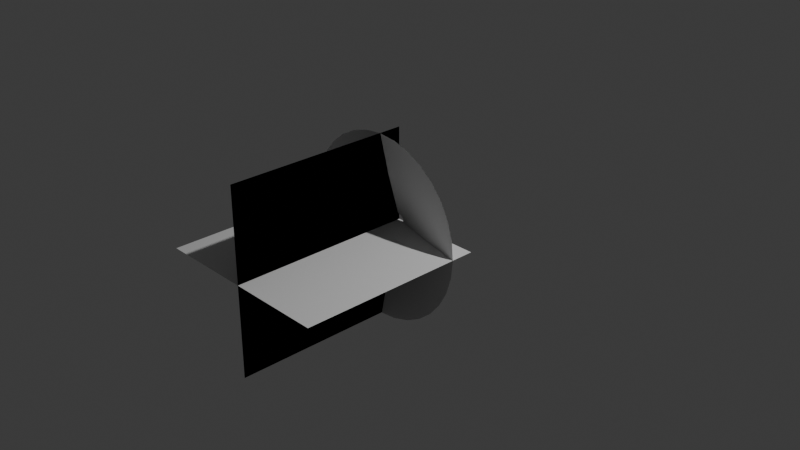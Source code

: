 # Source: untitled.blend  (saved by Blender 4.2.66; exported with 4.5.12 LTS)
import bpy
from mathutils import Matrix  # noqa: F401  (used for matrix-valued properties, if any)

bpy.ops.wm.read_factory_settings(use_empty=True)
scene = bpy.context.scene
scene.name = 'Scene'

# ---- collections
col_collection = bpy.data.collections.new('Collection'); scene.collection.children.link(col_collection)

# ---- world
world_world = bpy.data.worlds.new('World'); scene.world = world_world
world_world.use_nodes = True; world_world.node_tree.nodes.clear()
_N = world_world.node_tree.nodes; _L = world_world.node_tree.links
n0 = _N.new('ShaderNodeOutputWorld'); n0.name = 'World Output'; n0.location = (300, 300)
n1 = _N.new('ShaderNodeBackground'); n1.name = 'Background'; n1.location = (10, 300)
n1.inputs[0].default_value = (0.05088, 0.05088, 0.05088, 1.0)
_L.new(n1.outputs[0], n0.inputs[0])
n0.is_active_output = True
world_world.color = (0.05088, 0.05088, 0.05088)
world_world.sun_shadow_jitter_overblur = 0.0

# ---- cameras
cam_camera = bpy.data.cameras.new('Camera')
cam_camera.clip_end = 100.0
cam_camera.ortho_scale = 7.314

# ---- lights
light_light = bpy.data.lights.new('Light', 'POINT')
light_light.energy = 1000.0
light_light.shadow_soft_size = 0.1

# ---- meshes
me_circle = bpy.data.meshes.new('Circle')
me_circle.from_pydata([(-8.882e-16, -0.2478, 0.9967), (-0.1951, -0.2478, 0.9775), (-0.3827, -0.2478, 0.9206), (-0.5556, -0.2478, 0.8282), (-0.7071, -0.2478, 0.7038), (-0.8315, -0.2478, 0.5523), (-0.9239, -0.2478, 0.3794), (-0.9808, -0.2478, 0.1918), (-1.0, -0.2478, -0.003296), (-0.9808, -0.2478, -0.1984), (-0.9239, -0.2478, -0.386), (-0.8315, -0.2478, -0.5589), (-0.7071, -0.2478, -0.7104), (-0.5556, -0.2478, -0.8348), (-0.3827, -0.2478, -0.9272), (-0.1951, -0.2478, -0.9841), (-8.882e-16, -0.2478, -1.003), (0.1951, -0.2478, -0.9841), (0.3827, -0.2478, -0.9272), (0.5556, -0.2478, -0.8348), (0.7071, -0.2478, -0.7104), (0.8315, -0.2478, -0.5589), (0.9239, -0.2478, -0.386), (0.9808, -0.2478, -0.1984), (1.0, -0.2478, -0.003296), (0.9808, -0.2478, 0.1918), (0.9239, -0.2478, 0.3794), (0.8315, -0.2478, 0.5523), (0.7071, -0.2478, 0.7038), (0.5556, -0.2478, 0.8282), (0.3827, -0.2478, 0.9206), (0.1951, -0.2478, 0.9775), (-1.46e-08, -0.01423, 0.07027), (-0.01435, -0.01423, 0.06886), (-0.02815, -0.01423, 0.06467), (-0.04087, -0.01423, 0.05788), (-0.05201, -0.01423, 0.04873), (-0.06116, -0.01423, 0.03758), (-0.06796, -0.01423, 0.02486), (-0.07215, -0.01423, 0.01106), (-0.07356, -0.01423, -0.003287), (-0.07215, -0.01423, -0.01764), (-0.06796, -0.01423, -0.03144), (-0.06116, -0.01423, -0.04415), (-0.05201, -0.01423, -0.0553), (-0.04087, -0.01422, -0.06445), (-0.02815, -0.01422, -0.07125), (-0.01435, -0.01422, -0.07543), (-1.46e-08, -0.01422, -0.07685), (0.01435, -0.01422, -0.07543), (0.02815, -0.01422, -0.07125), (0.04087, -0.01422, -0.06445), (0.05201, -0.01423, -0.0553), (0.06116, -0.01423, -0.04415), (0.06796, -0.01423, -0.03144), (0.07215, -0.01423, -0.01764), (0.07356, -0.01423, -0.003287), (0.07215, -0.01423, 0.01106), (0.06796, -0.01423, 0.02486), (0.06116, -0.01423, 0.03758), (0.05201, -0.01423, 0.04873), (0.04087, -0.01423, 0.05788), (0.02815, -0.01423, 0.06467), (0.01435, -0.01423, 0.06886), (0.5368, -0.1431, -0.003292), (0.5265, -0.1431, 0.1014), (-0.4463, -0.1431, -0.3015), (-0.3796, -0.1431, -0.3829), (0.4959, -0.1431, 0.2021), (-0.2982, -0.1431, -0.4496), (0.4463, -0.1431, 0.2949), (-0.2054, -0.1431, -0.4992), (-7.298e-09, -0.1431, 0.5335), (-0.1047, -0.1431, 0.5232), (0.3796, -0.1431, 0.3763), (-0.1047, -0.1431, -0.5298), (-0.2054, -0.1431, 0.4926), (0.2982, -0.1431, 0.443), (-7.298e-09, -0.1431, -0.5401), (-0.2982, -0.1431, 0.443), (0.2054, -0.1431, 0.4926), (0.1047, -0.1431, -0.5298), (-0.3796, -0.1431, 0.3763), (0.1047, -0.1431, 0.5232), (0.2054, -0.1431, -0.4992), (-0.4463, -0.1431, 0.2949), (0.2982, -0.1431, -0.4496), (-0.4959, -0.1431, 0.2021), (0.3796, -0.1431, -0.3829), (-0.5265, -0.1431, 0.1014), (0.4463, -0.1431, -0.3015), (-0.5368, -0.1431, -0.003292), (0.4959, -0.1431, -0.2087), (-0.5265, -0.1431, -0.108), (0.5265, -0.1431, -0.108), (-0.4959, -0.1431, -0.2087)], [], [(65, 64, 56, 57), (67, 66, 43, 44), (68, 65, 57, 58), (69, 67, 44, 45), (70, 68, 58, 59), (71, 69, 45, 46), (73, 72, 32, 33), (74, 70, 59, 60), (75, 71, 46, 47), (76, 73, 33, 34), (77, 74, 60, 61), (78, 75, 47, 48), (79, 76, 34, 35), (80, 77, 61, 62), (81, 78, 48, 49), (82, 79, 35, 36), (83, 80, 62, 63), (84, 81, 49, 50), (85, 82, 36, 37), (72, 83, 63, 32), (86, 84, 50, 51), (87, 85, 37, 38), (88, 86, 51, 52), (89, 87, 38, 39), (90, 88, 52, 53), (91, 89, 39, 40), (92, 90, 53, 54), (93, 91, 40, 41), (94, 92, 54, 55), (95, 93, 41, 42), (64, 94, 55, 56), (66, 95, 42, 43), (11, 10, 95, 66), (24, 23, 94, 64), (10, 9, 93, 95), (23, 22, 92, 94), (9, 8, 91, 93), (22, 21, 90, 92), (8, 7, 89, 91), (21, 20, 88, 90), (7, 6, 87, 89), (20, 19, 86, 88), (6, 5, 85, 87), (19, 18, 84, 86), (0, 31, 83, 72), (5, 4, 82, 85), (18, 17, 81, 84), (31, 30, 80, 83), (4, 3, 79, 82), (17, 16, 78, 81), (30, 29, 77, 80), (3, 2, 76, 79), (16, 15, 75, 78), (29, 28, 74, 77), (2, 1, 73, 76), (15, 14, 71, 75), (28, 27, 70, 74), (1, 0, 72, 73), (14, 13, 69, 71), (27, 26, 68, 70), (13, 12, 67, 69), (26, 25, 65, 68), (12, 11, 66, 67), (25, 24, 64, 65)])
me_circle.polygons.foreach_set('use_smooth', [True] * 64)
_uv = me_circle.uv_layers.new(name='UVMap')
_uv.uv.foreach_set('vector', [0.5316, 0.5, 0.5004, 0.5, 0.5004, 1.0, 0.5316, 1.0, 0.1257, 0.5, 0.09448, 0.5, 0.09447, 1.0, 0.1257, 1.0, 0.5629, 0.5, 0.5316, 0.5, 0.5316, 1.0, 0.5628, 1.0, 0.1569, 0.5, 0.1257, 0.5, 0.1257, 1.0, 0.1569, 1.0, 0.5941, 0.5, 0.5629, 0.5, 0.5628, 1.0, 0.5941, 1.0, 0.1882, 0.5, 0.1569, 0.5, 0.1569, 1.0, 0.1881, 1.0, 0.7814, 0.5, 0.7502, 0.5, 0.7502, 1.0, 0.7814, 1.0, 0.6253, 0.5, 0.5941, 0.5, 0.5941, 1.0, 0.6253, 1.0, 0.2194, 0.5, 0.1882, 0.5, 0.1881, 1.0, 0.2194, 1.0, 0.8127, 0.5, 0.7814, 0.5, 0.7814, 1.0, 0.8126, 1.0, 0.6565, 0.5, 0.6253, 0.5, 0.6253, 1.0, 0.6565, 1.0, 0.2506, 0.5, 0.2194, 0.5, 0.2194, 1.0, 0.2506, 1.0, 0.8439, 0.5, 0.8127, 0.5, 0.8126, 1.0, 0.8439, 1.0, 0.6878, 0.5, 0.6565, 0.5, 0.6565, 1.0, 0.6877, 1.0, 0.2818, 0.5, 0.2506, 0.5, 0.2506, 1.0, 0.2818, 1.0, 0.8751, 0.5, 0.8439, 0.5, 0.8439, 1.0, 0.8751, 1.0, 0.719, 0.5, 0.6878, 0.5, 0.6877, 1.0, 0.719, 1.0, 0.3131, 0.5, 0.2818, 0.5, 0.2818, 1.0, 0.313, 1.0, 0.9063, 0.5, 0.8751, 0.5, 0.8751, 1.0, 0.9063, 1.0, 0.7502, 0.5, 0.719, 0.5, 0.719, 1.0, 0.7502, 1.0, 0.3443, 0.5, 0.3131, 0.5, 0.313, 1.0, 0.3443, 1.0, 0.9376, 0.5, 0.9063, 0.5, 0.9063, 1.0, 0.9375, 1.0, 0.3755, 0.5, 0.3443, 0.5, 0.3443, 1.0, 0.3755, 1.0, 0.9688, 0.5, 0.9376, 0.5, 0.9375, 1.0, 0.9688, 1.0, 0.4067, 0.5, 0.3755, 0.5, 0.3755, 1.0, 0.4067, 1.0, 1.0, 0.5, 0.9688, 0.5, 0.9688, 1.0, 1.0, 1.0, 0.438, 0.5, 0.4067, 0.5, 0.4067, 1.0, 0.4379, 1.0, 0.03203, 0.5, 0.0008079, 0.5, 0.0007988, 1.0, 0.03202, 1.0, 0.4692, 0.5, 0.438, 0.5, 0.4379, 1.0, 0.4692, 1.0, 0.06326, 0.5, 0.03203, 0.5, 0.03202, 1.0, 0.06325, 1.0, 0.5004, 0.5, 0.4692, 0.5, 0.4692, 1.0, 0.5004, 1.0, 0.09448, 0.5, 0.06326, 0.5, 0.06325, 1.0, 0.09447, 1.0, 0.09449, 6.127e-05, 0.06327, 6.068e-05, 0.06326, 0.5, 0.09448, 0.5, 0.5004, 6.86e-05, 0.4692, 6.801e-05, 0.4692, 0.5, 0.5004, 0.5, 0.06327, 6.068e-05, 0.03204, 6.014e-05, 0.03203, 0.5, 0.06326, 0.5, 0.4692, 6.801e-05, 0.438, 6.747e-05, 0.438, 0.5, 0.4692, 0.5, 0.03204, 6.014e-05, 0.0008169, 5.96e-05, 0.0008079, 0.5, 0.03203, 0.5, 0.438, 6.747e-05, 0.4067, 6.694e-05, 0.4067, 0.5, 0.438, 0.5, 1.0, 7.766e-05, 0.9688, 7.713e-05, 0.9688, 0.5, 1.0, 0.5, 0.4067, 6.694e-05, 0.3755, 6.634e-05, 0.3755, 0.5, 0.4067, 0.5, 0.9688, 7.713e-05, 0.9376, 7.659e-05, 0.9376, 0.5, 0.9688, 0.5, 0.3755, 6.634e-05, 0.3443, 6.574e-05, 0.3443, 0.5, 0.3755, 0.5, 0.9376, 7.659e-05, 0.9063, 7.6e-05, 0.9063, 0.5, 0.9376, 0.5, 0.3443, 6.574e-05, 0.3131, 6.521e-05, 0.3131, 0.5, 0.3443, 0.5, 0.7502, 7.313e-05, 0.719, 7.26e-05, 0.719, 0.5, 0.7502, 0.5, 0.9063, 7.6e-05, 0.8751, 7.54e-05, 0.8751, 0.5, 0.9063, 0.5, 0.3131, 6.521e-05, 0.2818, 6.461e-05, 0.2818, 0.5, 0.3131, 0.5, 0.719, 7.26e-05, 0.6878, 7.2e-05, 0.6878, 0.5, 0.719, 0.5, 0.8751, 7.54e-05, 0.8439, 7.486e-05, 0.8439, 0.5, 0.8751, 0.5, 0.2818, 6.461e-05, 0.2506, 6.407e-05, 0.2506, 0.5, 0.2818, 0.5, 0.6878, 7.2e-05, 0.6565, 7.147e-05, 0.6565, 0.5, 0.6878, 0.5, 0.8439, 7.486e-05, 0.8127, 7.433e-05, 0.8127, 0.5, 0.8439, 0.5, 0.2506, 6.407e-05, 0.2194, 6.348e-05, 0.2194, 0.5, 0.2506, 0.5, 0.6565, 7.147e-05, 0.6253, 7.087e-05, 0.6253, 0.5, 0.6565, 0.5, 0.8127, 7.433e-05, 0.7814, 7.373e-05, 0.7814, 0.5, 0.8127, 0.5, 0.2194, 6.348e-05, 0.1882, 6.294e-05, 0.1882, 0.5, 0.2194, 0.5, 0.6253, 7.087e-05, 0.5941, 7.027e-05, 0.5941, 0.5, 0.6253, 0.5, 0.7814, 7.373e-05, 0.7502, 7.313e-05, 0.7502, 0.5, 0.7814, 0.5, 0.1882, 6.294e-05, 0.1569, 6.241e-05, 0.1569, 0.5, 0.1882, 0.5, 0.5941, 7.027e-05, 0.5629, 6.974e-05, 0.5629, 0.5, 0.5941, 0.5, 0.1569, 6.241e-05, 0.1257, 6.187e-05, 0.1257, 0.5, 0.1569, 0.5, 0.5629, 6.974e-05, 0.5316, 6.92e-05, 0.5316, 0.5, 0.5629, 0.5, 0.1257, 6.187e-05, 0.09449, 6.127e-05, 0.09448, 0.5, 0.1257, 0.5, 0.5316, 6.92e-05, 0.5004, 6.86e-05, 0.5004, 0.5, 0.5316, 0.5])
me_circle.update()
me_plane = bpy.data.meshes.new('Plane')
me_plane.from_pydata([(0.0, -2.0, 1.0), (0.0, -2.0, -1.0), (0.0, -5.96e-08, 1.0), (0.0, -5.96e-08, -1.0), (0.0, -2.0, 1.0), (0.0, -2.0, -1.0), (0.0, -5.96e-08, 1.0), (0.0, -5.96e-08, -1.0), (0.0, -2.0, 1.0), (0.0, -2.0, -1.0), (0.0, -5.96e-08, 1.0), (0.0, -5.96e-08, -1.0), (0.0, -2.0, 1.0), (0.0, -2.0, -1.0), (0.0, -5.96e-08, 1.0), (0.0, -5.96e-08, -1.0), (0.0, -2.0, 1.0), (0.0, -2.0, -1.0), (0.0, -5.96e-08, 1.0), (0.0, -5.96e-08, -1.0), (1.0, -2.0, 0.0), (-1.0, -2.0, 0.0), (1.0, -1.192e-07, 0.0), (-1.0, -1.192e-07, 0.0)], [], [(0, 1, 3, 2), (4, 5, 7, 6), (8, 9, 11, 10), (12, 13, 15, 14), (16, 17, 19, 18), (20, 21, 23, 22)])
_uv = me_plane.uv_layers.new(name='UVMap')
_uv.uv.foreach_set('vector', [1.001, 0.9989, 0.001099, 1.001, -0.001097, 0.001099, 0.9989, -0.001097, 1.001, 0.9989, 0.001099, 1.001, -0.001097, 0.001099, 0.9989, -0.001097, 1.001, 0.9989, 0.001099, 1.001, -0.001097, 0.001099, 0.9989, -0.001097, 1.001, 0.9989, 0.001099, 1.001, -0.001097, 0.001099, 0.9989, -0.001097, 1.001, 0.9989, 0.001099, 1.001, -0.001097, 0.001099, 0.9989, -0.001097, 1.001, 0.9989, 0.001099, 1.001, -0.001097, 0.001099, 0.9989, -0.001097])
me_plane.update()

# ---- objects
ob_light = bpy.data.objects.new('Light', light_light)
ob_camera = bpy.data.objects.new('Camera', cam_camera)
ob_muzzlecone = bpy.data.objects.new('MuzzleCone', me_circle)
ob_muzzleplane = bpy.data.objects.new('MuzzlePlane', me_plane)

# ---- transforms, parenting, visibility, modifiers, constraints
ob_light.location = (4.076, 1.005, 5.904)
ob_light.rotation_euler = (0.6503, 0.05522, 1.866)
ob_light.lock_rotations_4d = False
ob_light.empty_display_type = 'ARROWS'
ob_light.color = (0.0, 0.0, 0.0, 0.0)
ob_light.lineart.crease_threshold = 0.0
ob_camera.location = (7.359, -6.926, 4.958)
ob_camera.rotation_euler = (1.109, 0.0, 0.8149)
ob_camera.lock_rotations_4d = False
ob_camera.empty_display_type = 'ARROWS'
ob_camera.color = (0.0, 0.0, 0.0, 0.0)
ob_camera.display_type = 'WIRE'
ob_camera.lineart.crease_threshold = 0.0
ob_muzzlecone.location = (0.0, 0.0, 0.0)
ob_muzzleplane.location = (0.0, 0.0, 0.0)

# ---- collection membership
col_collection.objects.link(ob_light)
col_collection.objects.link(ob_camera)
col_collection.objects.link(ob_muzzlecone)
col_collection.objects.link(ob_muzzleplane)

# ---- scene / render settings (as saved in the file)
scene.camera = ob_camera
scene.frame_start = 1; scene.frame_end = 250; scene.frame_set(242)
scene.render.engine = 'BLENDER_EEVEE_NEXT'
bpy.context.view_layer.update()

